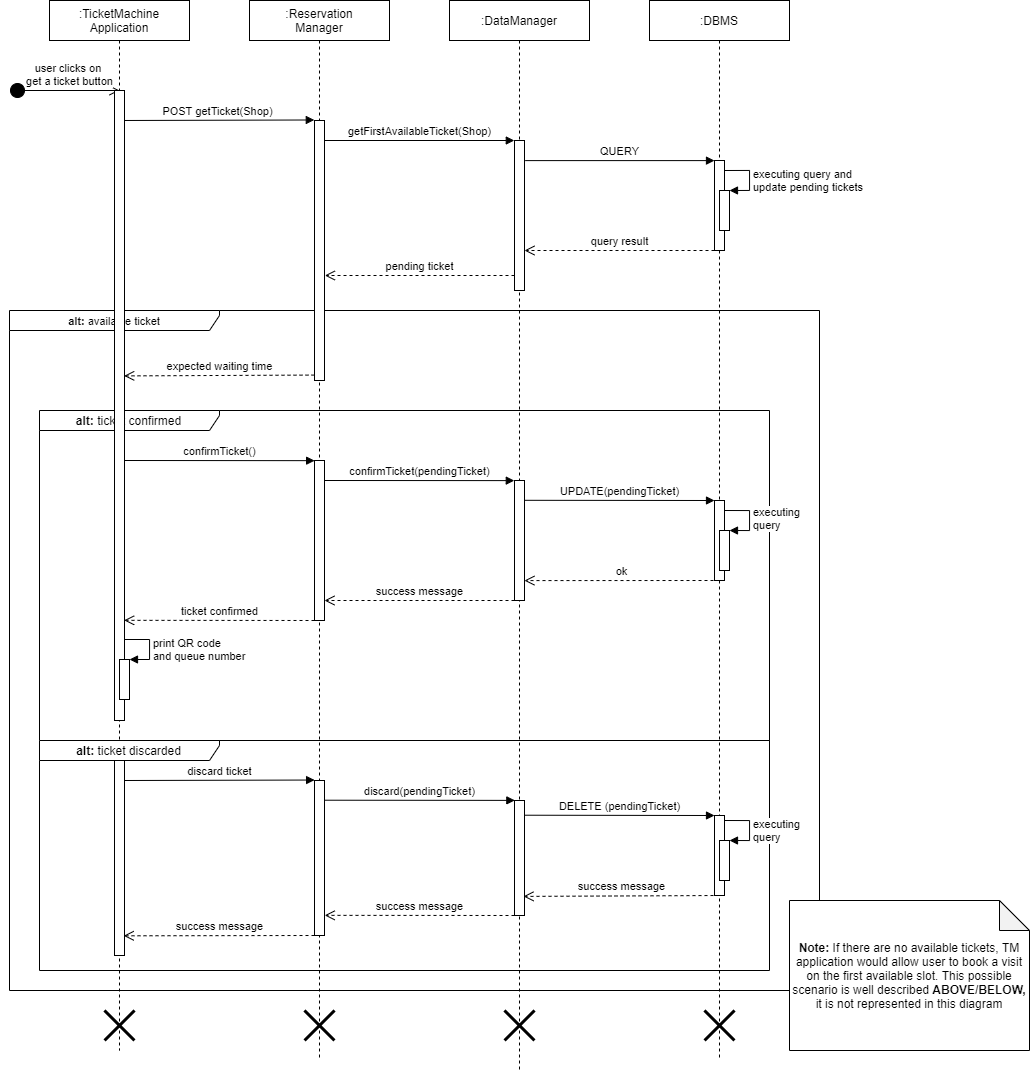

The diagram above was exported from draw.io. Its source (the exported page's mxGraphModel, read from the mxfile embedded in the PNG):
<mxGraphModel dx="1221" dy="682" grid="1" gridSize="10" guides="1" tooltips="1" connect="1" arrows="1" fold="1" page="1" pageScale="1" pageWidth="827" pageHeight="1169" math="0" shadow="0">
  <root>
    <mxCell id="0" />
    <mxCell id="1" parent="0" />
    <mxCell id="TXoyTRB6cQ5aZvN8niQC-42" value="&lt;b&gt;alt: &lt;/b&gt;ticket confirmed" style="shape=umlFrame;whiteSpace=wrap;html=1;width=180;height=20;" vertex="1" parent="1">
      <mxGeometry x="40" y="455" width="730" height="330" as="geometry" />
    </mxCell>
    <mxCell id="TXoyTRB6cQ5aZvN8niQC-22" value="&lt;font style=&quot;font-size: 11px&quot;&gt;&lt;b&gt;alt: &lt;/b&gt;available ticket&lt;/font&gt;" style="shape=umlFrame;whiteSpace=wrap;html=1;width=210;height=20;" vertex="1" parent="1">
      <mxGeometry x="10" y="355" width="810" height="680" as="geometry" />
    </mxCell>
    <mxCell id="TXoyTRB6cQ5aZvN8niQC-3" value=":Reservation&lt;br&gt;Manager" style="shape=umlLifeline;perimeter=lifelinePerimeter;whiteSpace=wrap;html=1;container=1;collapsible=0;recursiveResize=0;outlineConnect=0;" vertex="1" parent="1">
      <mxGeometry x="250" y="45" width="140" height="1060" as="geometry" />
    </mxCell>
    <mxCell id="TXoyTRB6cQ5aZvN8niQC-36" value="" style="shape=umlDestroy;whiteSpace=wrap;html=1;strokeWidth=3;" vertex="1" parent="TXoyTRB6cQ5aZvN8niQC-3">
      <mxGeometry x="55" y="1010" width="30" height="30" as="geometry" />
    </mxCell>
    <mxCell id="TXoyTRB6cQ5aZvN8niQC-4" value=":TicketMachine&lt;br&gt;Application" style="shape=umlLifeline;perimeter=lifelinePerimeter;whiteSpace=wrap;html=1;container=1;collapsible=0;recursiveResize=0;outlineConnect=0;" vertex="1" parent="1">
      <mxGeometry x="50" y="45" width="140" height="1050" as="geometry" />
    </mxCell>
    <mxCell id="TXoyTRB6cQ5aZvN8niQC-35" value="" style="shape=umlDestroy;whiteSpace=wrap;html=1;strokeWidth=3;" vertex="1" parent="TXoyTRB6cQ5aZvN8niQC-4">
      <mxGeometry x="55" y="1010" width="30" height="30" as="geometry" />
    </mxCell>
    <mxCell id="TXoyTRB6cQ5aZvN8niQC-5" value=":DataManager" style="shape=umlLifeline;perimeter=lifelinePerimeter;whiteSpace=wrap;html=1;container=1;collapsible=0;recursiveResize=0;outlineConnect=0;" vertex="1" parent="1">
      <mxGeometry x="450" y="45" width="140" height="1070" as="geometry" />
    </mxCell>
    <mxCell id="TXoyTRB6cQ5aZvN8niQC-37" value="" style="shape=umlDestroy;whiteSpace=wrap;html=1;strokeWidth=3;" vertex="1" parent="TXoyTRB6cQ5aZvN8niQC-5">
      <mxGeometry x="55" y="1010" width="30" height="30" as="geometry" />
    </mxCell>
    <mxCell id="TXoyTRB6cQ5aZvN8niQC-6" value=":DBMS" style="shape=umlLifeline;perimeter=lifelinePerimeter;whiteSpace=wrap;html=1;container=1;collapsible=0;recursiveResize=0;outlineConnect=0;" vertex="1" parent="1">
      <mxGeometry x="650" y="45" width="140" height="1060" as="geometry" />
    </mxCell>
    <mxCell id="TXoyTRB6cQ5aZvN8niQC-38" value="" style="shape=umlDestroy;whiteSpace=wrap;html=1;strokeWidth=3;" vertex="1" parent="TXoyTRB6cQ5aZvN8niQC-6">
      <mxGeometry x="55" y="1010" width="30" height="30" as="geometry" />
    </mxCell>
    <mxCell id="TXoyTRB6cQ5aZvN8niQC-7" value="user clicks on&amp;nbsp;&lt;br&gt;get a ticket button" style="html=1;verticalAlign=bottom;startArrow=circle;startFill=1;endArrow=open;startSize=6;endSize=8;" edge="1" parent="1">
      <mxGeometry x="0.0909" width="80" relative="1" as="geometry">
        <mxPoint x="10" y="135" as="sourcePoint" />
        <mxPoint x="120" y="135" as="targetPoint" />
        <mxPoint as="offset" />
      </mxGeometry>
    </mxCell>
    <mxCell id="TXoyTRB6cQ5aZvN8niQC-8" value="POST getTicket(Shop)" style="html=1;verticalAlign=bottom;endArrow=block;entryX=-0.02;entryY=-0.002;entryDx=0;entryDy=0;entryPerimeter=0;" edge="1" parent="1" target="TXoyTRB6cQ5aZvN8niQC-13">
      <mxGeometry width="80" relative="1" as="geometry">
        <mxPoint x="120" y="165" as="sourcePoint" />
        <mxPoint x="200" y="165" as="targetPoint" />
      </mxGeometry>
    </mxCell>
    <mxCell id="TXoyTRB6cQ5aZvN8niQC-9" value="getFirstAvailableTicket(Shop)" style="html=1;verticalAlign=bottom;endArrow=block;entryX=-0.02;entryY=0;entryDx=0;entryDy=0;entryPerimeter=0;" edge="1" parent="1" target="TXoyTRB6cQ5aZvN8niQC-12">
      <mxGeometry width="80" relative="1" as="geometry">
        <mxPoint x="325" y="185" as="sourcePoint" />
        <mxPoint x="405" y="185" as="targetPoint" />
      </mxGeometry>
    </mxCell>
    <mxCell id="TXoyTRB6cQ5aZvN8niQC-10" value="QUERY" style="html=1;verticalAlign=bottom;endArrow=block;exitX=1.073;exitY=0.134;exitDx=0;exitDy=0;exitPerimeter=0;" edge="1" parent="1" source="TXoyTRB6cQ5aZvN8niQC-12" target="TXoyTRB6cQ5aZvN8niQC-11">
      <mxGeometry width="80" relative="1" as="geometry">
        <mxPoint x="590" y="205.00000000000006" as="sourcePoint" />
        <mxPoint x="670" y="205.00000000000006" as="targetPoint" />
      </mxGeometry>
    </mxCell>
    <mxCell id="TXoyTRB6cQ5aZvN8niQC-11" value="" style="html=1;points=[];perimeter=orthogonalPerimeter;" vertex="1" parent="1">
      <mxGeometry x="715" y="205" width="10" height="90" as="geometry" />
    </mxCell>
    <mxCell id="TXoyTRB6cQ5aZvN8niQC-12" value="" style="html=1;points=[];perimeter=orthogonalPerimeter;" vertex="1" parent="1">
      <mxGeometry x="515" y="185" width="10" height="150" as="geometry" />
    </mxCell>
    <mxCell id="TXoyTRB6cQ5aZvN8niQC-13" value="" style="html=1;points=[];perimeter=orthogonalPerimeter;" vertex="1" parent="1">
      <mxGeometry x="315" y="165" width="10" height="260" as="geometry" />
    </mxCell>
    <mxCell id="TXoyTRB6cQ5aZvN8niQC-14" value="" style="html=1;points=[];perimeter=orthogonalPerimeter;" vertex="1" parent="1">
      <mxGeometry x="115" y="135" width="10" height="630" as="geometry" />
    </mxCell>
    <mxCell id="TXoyTRB6cQ5aZvN8niQC-15" value="" style="html=1;points=[];perimeter=orthogonalPerimeter;" vertex="1" parent="1">
      <mxGeometry x="720" y="235" width="10" height="40" as="geometry" />
    </mxCell>
    <mxCell id="TXoyTRB6cQ5aZvN8niQC-16" value="executing query and&lt;br&gt;update pending tickets" style="edgeStyle=orthogonalEdgeStyle;html=1;align=left;spacingLeft=2;endArrow=block;rounded=0;entryX=1;entryY=0;" edge="1" target="TXoyTRB6cQ5aZvN8niQC-15" parent="1">
      <mxGeometry x="0.0769" relative="1" as="geometry">
        <mxPoint x="725" y="215" as="sourcePoint" />
        <Array as="points">
          <mxPoint x="750" y="215" />
        </Array>
        <mxPoint as="offset" />
      </mxGeometry>
    </mxCell>
    <mxCell id="TXoyTRB6cQ5aZvN8niQC-17" value="query result" style="html=1;verticalAlign=bottom;endArrow=open;dashed=1;endSize=8;" edge="1" parent="1">
      <mxGeometry relative="1" as="geometry">
        <mxPoint x="715" y="295" as="sourcePoint" />
        <mxPoint x="525" y="295" as="targetPoint" />
      </mxGeometry>
    </mxCell>
    <mxCell id="TXoyTRB6cQ5aZvN8niQC-18" value="pending ticket" style="html=1;verticalAlign=bottom;endArrow=open;dashed=1;endSize=8;" edge="1" parent="1">
      <mxGeometry relative="1" as="geometry">
        <mxPoint x="515" y="320" as="sourcePoint" />
        <mxPoint x="325.36577181208054" y="320" as="targetPoint" />
      </mxGeometry>
    </mxCell>
    <mxCell id="TXoyTRB6cQ5aZvN8niQC-23" value="confirmTicket(pendingTicket)" style="html=1;verticalAlign=bottom;endArrow=block;entryX=-0.02;entryY=0.001;entryDx=0;entryDy=0;entryPerimeter=0;" edge="1" parent="1" target="TXoyTRB6cQ5aZvN8niQC-24">
      <mxGeometry width="80" relative="1" as="geometry">
        <mxPoint x="325" y="525" as="sourcePoint" />
        <mxPoint x="465" y="525" as="targetPoint" />
      </mxGeometry>
    </mxCell>
    <mxCell id="TXoyTRB6cQ5aZvN8niQC-24" value="" style="html=1;points=[];perimeter=orthogonalPerimeter;" vertex="1" parent="1">
      <mxGeometry x="515" y="525" width="10" height="120" as="geometry" />
    </mxCell>
    <mxCell id="TXoyTRB6cQ5aZvN8niQC-25" value="UPDATE(pendingTicket)" style="html=1;verticalAlign=bottom;endArrow=block;exitX=1.02;exitY=0.165;exitDx=0;exitDy=0;exitPerimeter=0;" edge="1" parent="1" source="TXoyTRB6cQ5aZvN8niQC-24" target="TXoyTRB6cQ5aZvN8niQC-26">
      <mxGeometry width="80" relative="1" as="geometry">
        <mxPoint x="570" y="545" as="sourcePoint" />
        <mxPoint x="650" y="545" as="targetPoint" />
      </mxGeometry>
    </mxCell>
    <mxCell id="TXoyTRB6cQ5aZvN8niQC-26" value="" style="html=1;points=[];perimeter=orthogonalPerimeter;" vertex="1" parent="1">
      <mxGeometry x="715" y="545" width="10" height="80" as="geometry" />
    </mxCell>
    <mxCell id="TXoyTRB6cQ5aZvN8niQC-27" value="" style="html=1;points=[];perimeter=orthogonalPerimeter;" vertex="1" parent="1">
      <mxGeometry x="720" y="575" width="10" height="40" as="geometry" />
    </mxCell>
    <mxCell id="TXoyTRB6cQ5aZvN8niQC-28" value="executing&lt;br&gt;query" style="edgeStyle=orthogonalEdgeStyle;html=1;align=left;spacingLeft=2;endArrow=block;rounded=0;entryX=1;entryY=0;" edge="1" target="TXoyTRB6cQ5aZvN8niQC-27" parent="1">
      <mxGeometry relative="1" as="geometry">
        <mxPoint x="725" y="555" as="sourcePoint" />
        <Array as="points">
          <mxPoint x="750" y="555" />
        </Array>
      </mxGeometry>
    </mxCell>
    <mxCell id="TXoyTRB6cQ5aZvN8niQC-29" value="ok" style="html=1;verticalAlign=bottom;endArrow=open;dashed=1;endSize=8;entryX=0.993;entryY=0.834;entryDx=0;entryDy=0;entryPerimeter=0;" edge="1" parent="1" target="TXoyTRB6cQ5aZvN8niQC-24">
      <mxGeometry relative="1" as="geometry">
        <mxPoint x="720" y="625" as="sourcePoint" />
        <mxPoint x="640" y="625" as="targetPoint" />
      </mxGeometry>
    </mxCell>
    <mxCell id="TXoyTRB6cQ5aZvN8niQC-30" value="success message" style="html=1;verticalAlign=bottom;endArrow=open;dashed=1;endSize=8;" edge="1" parent="1" target="TXoyTRB6cQ5aZvN8niQC-44">
      <mxGeometry relative="1" as="geometry">
        <mxPoint x="515" y="645" as="sourcePoint" />
        <mxPoint x="435" y="645" as="targetPoint" />
        <mxPoint as="offset" />
      </mxGeometry>
    </mxCell>
    <mxCell id="TXoyTRB6cQ5aZvN8niQC-31" value="ticket confirmed" style="html=1;verticalAlign=bottom;endArrow=open;dashed=1;endSize=8;entryX=0.967;entryY=0.841;entryDx=0;entryDy=0;entryPerimeter=0;" edge="1" parent="1" target="TXoyTRB6cQ5aZvN8niQC-14">
      <mxGeometry relative="1" as="geometry">
        <mxPoint x="315" y="665" as="sourcePoint" />
        <mxPoint x="235" y="665" as="targetPoint" />
      </mxGeometry>
    </mxCell>
    <mxCell id="TXoyTRB6cQ5aZvN8niQC-32" value="" style="html=1;points=[];perimeter=orthogonalPerimeter;" vertex="1" parent="1">
      <mxGeometry x="120" y="704" width="10" height="40" as="geometry" />
    </mxCell>
    <mxCell id="TXoyTRB6cQ5aZvN8niQC-33" value="print QR code&lt;br&gt;and queue number" style="edgeStyle=orthogonalEdgeStyle;html=1;align=left;spacingLeft=2;endArrow=block;rounded=0;entryX=1;entryY=0;" edge="1" target="TXoyTRB6cQ5aZvN8niQC-32" parent="1">
      <mxGeometry x="0.0769" relative="1" as="geometry">
        <mxPoint x="125" y="684" as="sourcePoint" />
        <Array as="points">
          <mxPoint x="150" y="684" />
        </Array>
        <mxPoint as="offset" />
      </mxGeometry>
    </mxCell>
    <mxCell id="TXoyTRB6cQ5aZvN8niQC-34" value="&lt;div&gt;&lt;b&gt;Note: &lt;/b&gt;&lt;span&gt;If there are no available tickets, TM application would allow user to book a visit on the first available slot. This possible scenario is well described &lt;/span&gt;&lt;b&gt;ABOVE/BELOW, &lt;/b&gt;&lt;span&gt;it is&amp;nbsp;not represented in this diagram&lt;/span&gt;&lt;/div&gt;" style="shape=note;whiteSpace=wrap;html=1;backgroundOutline=1;darkOpacity=0.05;align=center;" vertex="1" parent="1">
      <mxGeometry x="790" y="945" width="240" height="150" as="geometry" />
    </mxCell>
    <mxCell id="TXoyTRB6cQ5aZvN8niQC-40" value="expected waiting time" style="html=1;verticalAlign=bottom;endArrow=open;dashed=1;endSize=8;entryX=0.967;entryY=0.453;entryDx=0;entryDy=0;entryPerimeter=0;" edge="1" parent="1" target="TXoyTRB6cQ5aZvN8niQC-14">
      <mxGeometry relative="1" as="geometry">
        <mxPoint x="315" y="419.58" as="sourcePoint" />
        <mxPoint x="235" y="419.58" as="targetPoint" />
      </mxGeometry>
    </mxCell>
    <mxCell id="TXoyTRB6cQ5aZvN8niQC-43" value="confirmTicket()" style="html=1;verticalAlign=bottom;endArrow=block;entryX=0.013;entryY=0.001;entryDx=0;entryDy=0;entryPerimeter=0;" edge="1" parent="1" target="TXoyTRB6cQ5aZvN8niQC-44">
      <mxGeometry width="80" relative="1" as="geometry">
        <mxPoint x="125" y="505" as="sourcePoint" />
        <mxPoint x="205" y="505" as="targetPoint" />
      </mxGeometry>
    </mxCell>
    <mxCell id="TXoyTRB6cQ5aZvN8niQC-44" value="" style="html=1;points=[];perimeter=orthogonalPerimeter;" vertex="1" parent="1">
      <mxGeometry x="315" y="505" width="10" height="160" as="geometry" />
    </mxCell>
    <mxCell id="TXoyTRB6cQ5aZvN8niQC-46" value="&lt;b&gt;alt: &lt;/b&gt;ticket discarded" style="shape=umlFrame;whiteSpace=wrap;html=1;width=180;height=20;" vertex="1" parent="1">
      <mxGeometry x="40" y="785" width="730" height="230" as="geometry" />
    </mxCell>
    <mxCell id="TXoyTRB6cQ5aZvN8niQC-47" value="" style="html=1;points=[];perimeter=orthogonalPerimeter;" vertex="1" parent="1">
      <mxGeometry x="115" y="805" width="10" height="195" as="geometry" />
    </mxCell>
    <mxCell id="TXoyTRB6cQ5aZvN8niQC-48" value="discard ticket" style="html=1;verticalAlign=bottom;endArrow=block;entryX=0.011;entryY=-0.003;entryDx=0;entryDy=0;entryPerimeter=0;" edge="1" parent="1" target="TXoyTRB6cQ5aZvN8niQC-49">
      <mxGeometry width="80" relative="1" as="geometry">
        <mxPoint x="125" y="825" as="sourcePoint" />
        <mxPoint x="205" y="825" as="targetPoint" />
      </mxGeometry>
    </mxCell>
    <mxCell id="TXoyTRB6cQ5aZvN8niQC-49" value="" style="html=1;points=[];perimeter=orthogonalPerimeter;" vertex="1" parent="1">
      <mxGeometry x="315" y="825" width="10" height="155" as="geometry" />
    </mxCell>
    <mxCell id="TXoyTRB6cQ5aZvN8niQC-50" value="discard(pendingTicket)" style="html=1;verticalAlign=bottom;endArrow=block;entryX=0.033;entryY=-0.001;entryDx=0;entryDy=0;entryPerimeter=0;" edge="1" parent="1" target="TXoyTRB6cQ5aZvN8niQC-51">
      <mxGeometry width="80" relative="1" as="geometry">
        <mxPoint x="325" y="844.71" as="sourcePoint" />
        <mxPoint x="405" y="844.71" as="targetPoint" />
      </mxGeometry>
    </mxCell>
    <mxCell id="TXoyTRB6cQ5aZvN8niQC-51" value="" style="html=1;points=[];perimeter=orthogonalPerimeter;" vertex="1" parent="1">
      <mxGeometry x="515" y="845" width="10" height="115" as="geometry" />
    </mxCell>
    <mxCell id="TXoyTRB6cQ5aZvN8niQC-52" value="DELETE (pendingTicket)" style="html=1;verticalAlign=bottom;endArrow=block;" edge="1" parent="1" target="TXoyTRB6cQ5aZvN8niQC-53">
      <mxGeometry width="80" relative="1" as="geometry">
        <mxPoint x="525" y="859.7100000000003" as="sourcePoint" />
        <mxPoint x="605" y="859.7100000000003" as="targetPoint" />
      </mxGeometry>
    </mxCell>
    <mxCell id="TXoyTRB6cQ5aZvN8niQC-53" value="" style="html=1;points=[];perimeter=orthogonalPerimeter;" vertex="1" parent="1">
      <mxGeometry x="715" y="860" width="10" height="80" as="geometry" />
    </mxCell>
    <mxCell id="TXoyTRB6cQ5aZvN8niQC-54" value="" style="html=1;points=[];perimeter=orthogonalPerimeter;" vertex="1" parent="1">
      <mxGeometry x="720" y="885" width="10" height="40" as="geometry" />
    </mxCell>
    <mxCell id="TXoyTRB6cQ5aZvN8niQC-55" value="executing&lt;br&gt;query" style="edgeStyle=orthogonalEdgeStyle;html=1;align=left;spacingLeft=2;endArrow=block;rounded=0;entryX=1;entryY=0;" edge="1" target="TXoyTRB6cQ5aZvN8niQC-54" parent="1">
      <mxGeometry x="0.0769" relative="1" as="geometry">
        <mxPoint x="725" y="865" as="sourcePoint" />
        <Array as="points">
          <mxPoint x="750" y="865" />
        </Array>
        <mxPoint as="offset" />
      </mxGeometry>
    </mxCell>
    <mxCell id="TXoyTRB6cQ5aZvN8niQC-56" value="success message" style="html=1;verticalAlign=bottom;endArrow=open;dashed=1;endSize=8;entryX=0.9;entryY=0.834;entryDx=0;entryDy=0;entryPerimeter=0;" edge="1" parent="1" target="TXoyTRB6cQ5aZvN8niQC-51">
      <mxGeometry relative="1" as="geometry">
        <mxPoint x="720" y="940" as="sourcePoint" />
        <mxPoint x="640" y="940" as="targetPoint" />
        <mxPoint as="offset" />
      </mxGeometry>
    </mxCell>
    <mxCell id="TXoyTRB6cQ5aZvN8niQC-57" value="success message" style="html=1;verticalAlign=bottom;endArrow=open;dashed=1;endSize=8;entryX=1.021;entryY=0.87;entryDx=0;entryDy=0;entryPerimeter=0;" edge="1" parent="1" target="TXoyTRB6cQ5aZvN8niQC-49">
      <mxGeometry relative="1" as="geometry">
        <mxPoint x="515" y="960" as="sourcePoint" />
        <mxPoint x="324" y="964" as="targetPoint" />
      </mxGeometry>
    </mxCell>
    <mxCell id="TXoyTRB6cQ5aZvN8niQC-58" value="success message" style="html=1;verticalAlign=bottom;endArrow=open;dashed=1;endSize=8;entryX=0.921;entryY=0.899;entryDx=0;entryDy=0;entryPerimeter=0;" edge="1" parent="1" target="TXoyTRB6cQ5aZvN8niQC-47">
      <mxGeometry relative="1" as="geometry">
        <mxPoint x="315" y="980" as="sourcePoint" />
        <mxPoint x="235" y="980" as="targetPoint" />
      </mxGeometry>
    </mxCell>
  </root>
</mxGraphModel>